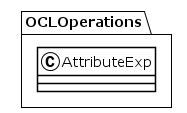

The diagram above was rendered by PlantUML. Its source (embedded in the PNG):
@startuml
!theme plain
package OCLOperations {
class AttributeExp {
}
}
@enduml